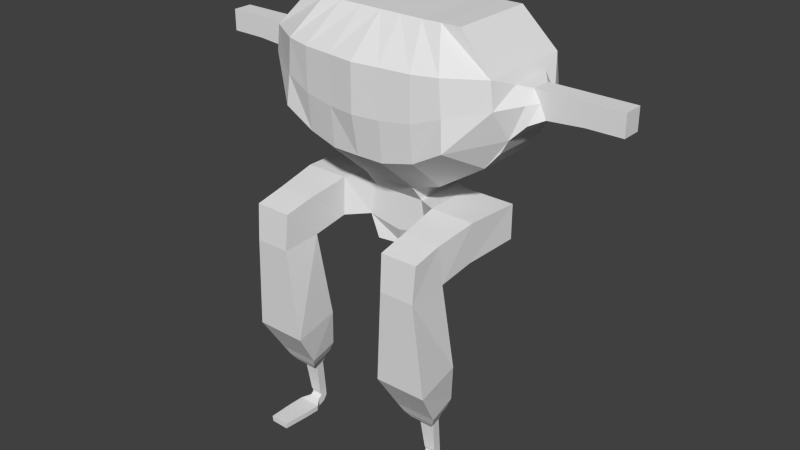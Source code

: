 # Source: InitialConcept.blend  (saved by Blender 2.68.0; exported with 4.5.12 LTS)
import bpy
from mathutils import Matrix  # noqa: F401  (used for matrix-valued properties, if any)

bpy.ops.wm.read_factory_settings(use_empty=True)
scene = bpy.context.scene
scene.name = 'Scene'

# ---- collections
col_collection_1 = bpy.data.collections.new('Collection 1'); scene.collection.children.link(col_collection_1)

# ---- materials (node trees are filled in below, after node groups)
mat_material = bpy.data.materials.new('Material')
mat_material.alpha_threshold = 0.0
mat_material.use_transparent_shadow = False
mat_material.roughness = 0.5
mat_material.line_color = (0.0, 0.0, 0.0, 1.0)

# ---- material node trees

# ---- world
world_world = bpy.data.worlds.new('World'); scene.world = world_world
world_world.color = (0.05088, 0.05088, 0.05088)
world_world.use_sun_shadow = False
world_world.sun_shadow_jitter_overblur = 0.0
world_world.cycles.sampling_method = 'MANUAL'
world_world.cycles.sample_map_resolution = 256

# ---- meshes
me_cube = bpy.data.meshes.new('Cube')
me_cube.from_pydata([(-0.6115, -0.1632, -0.9733), (-0.9326, -0.1799, -0.987), (-0.2196, -0.18, 0.3366), (-1.264, -0.18, 0.3366), (-0.6591, 0.0, -0.987), (-0.9468, 0.0, -0.987), (-0.1967, 0.0, 0.3366), (-1.264, 0.0, 0.3366), (-0.6074, -0.2215, -0.8168), (-0.9238, -0.1905, -0.8168), (-0.6074, 0.0, -0.8579), (-0.9468, 0.0, -0.8579), (-0.6074, -0.18, -0.6014), (-0.9468, -0.18, -0.6014), (-0.6074, 0.0, -0.6042), (-0.9468, 0.0, -0.599), (-0.4997, -0.3553, -0.8297), (-0.8758, -0.3278, -0.8129), (-0.4997, -0.345, -0.5658), (-0.8758, -0.3278, -0.5786), (-0.4997, -0.6314, -0.8297), (-0.8758, -0.6589, -0.8129), (-0.4997, -0.6413, -0.5658), (-0.8758, -0.6589, -0.5786), (0.003755, -0.3766, -0.8922), (-0.01681, -0.3694, -0.6517), (0.002113, -0.6092, -0.8917), (-0.01854, -0.615, -0.6511), (-0.218, -0.3657, -0.6111), (-0.2555, -0.3635, -0.8737), (-0.2201, -0.6161, -0.6104), (-0.2573, -0.6186, -0.8731), (-0.394, -0.5997, -1.747), (-0.3925, -0.3846, -1.748), (-0.175, -0.6334, -1.77), (-0.173, -0.354, -1.771), (-0.377, -0.5768, -1.815), (-0.3758, -0.4081, -1.816), (-0.2053, -0.6032, -1.833), (-0.2037, -0.3841, -1.834), (-0.3582, -0.554, -1.863), (-0.3573, -0.4313, -1.864), (-0.2332, -0.5733, -1.876), (-0.2321, -0.4139, -1.877), (-0.3473, -0.5419, -1.903), (-0.3466, -0.4438, -1.903), (-0.289, -0.5451, -1.912), (-0.2882, -0.4414, -1.912), (-0.3792, -0.53, -2.125), (-0.3787, -0.4562, -2.125), (-0.3209, -0.5325, -2.135), (-0.3203, -0.4546, -2.135), (-0.384, -0.5297, -2.194), (-0.3824, -0.456, -2.194), (-0.3332, -0.5329, -2.164), (-0.3315, -0.455, -2.164), (-0.359, -0.53, -2.229), (-0.3568, -0.4563, -2.229), (-0.33, -0.5333, -2.178), (-0.3277, -0.4554, -2.177), (-0.3131, -0.5309, -2.252), (-0.3107, -0.4572, -2.25), (-0.3123, -0.534, -2.192), (-0.3097, -0.4561, -2.191), (-0.2639, -0.5716, -2.249), (-0.2609, -0.4274, -2.248), (-0.2639, -0.5778, -2.211), (-0.2608, -0.4254, -2.21), (0.01542, -0.5712, -2.244), (0.01823, -0.4453, -2.244), (0.01542, -0.5766, -2.207), (0.01839, -0.4436, -2.206), (-0.3631, -0.3525, -1.488), (-0.365, -0.6301, -1.487), (-0.02714, -0.3217, -1.528), (-0.02957, -0.6659, -1.527), (-0.1678, -0.4305, -2.247), (-0.1708, -0.5747, -2.247), (-0.1677, -0.4286, -2.209), (-0.1708, -0.581, -2.21), (-0.5199, -0.18, -0.4863), (-0.9468, -0.18, -0.4863), (-0.5199, 0.0, -0.4888), (-0.9468, 0.0, -0.4841), (-0.2424, -0.3837, 0.3366), (-1.215, -0.3837, 0.3366), (-0.5199, -0.3837, -0.4224), (-0.9468, -0.3837, -0.4224), (-0.2814, -0.5484, 0.3427), (-1.215, -0.5484, 0.3427), (-0.5199, -0.6958, -0.2172), (-0.9468, -0.6958, -0.2172), (-0.4242, -0.7814, 0.3445), (-1.063, -0.7814, 0.3445), (-0.5423, -0.7814, -0.1129), (-0.9285, -0.7814, -0.1129), (-0.2464, -0.18, -0.2385), (-1.245, -0.18, -0.2385), (-0.2464, 0.0, -0.2402), (-1.245, 0.0, -0.2369), (-0.2688, -0.3837, -0.1937), (-1.215, -0.3837, -0.1937), (-0.2688, -0.5828, -0.08119), (-1.215, -0.5828, -0.04852), (-0.5498, -0.8274, -0.02405), (-0.9378, -0.8274, -0.02405), (-0.4541, -0.1399, 0.5754), (-1.03, -0.1399, 0.5754), (-0.4541, 0.0, 0.5754), (-1.03, 0.0, 0.5754), (-0.4541, -0.2937, 0.5754), (-1.03, -0.2937, 0.5754), (-0.4541, -0.4236, 0.5791), (-1.03, -0.4236, 0.5791), (-0.4553, -0.5548, 0.5802), (-1.031, -0.5548, 0.5802), (-0.5987, -0.8224, 0.2829), (-0.8889, -0.8224, 0.2829), (-0.5993, -0.9097, 0.06536), (-0.8884, -0.9097, 0.06536), (-0.6771, -0.8877, 0.2568), (-0.8106, -0.8877, 0.2568), (-0.6774, -0.975, 0.09143), (-0.8103, -0.975, 0.09143), (-0.6771, -1.452, 0.2568), (-0.8106, -1.452, 0.2568), (-0.6774, -1.452, 0.1126), (-0.8103, -1.452, 0.1126), (-0.2196, -0.18, 0.02779), (-1.264, -0.18, 0.02779), (-0.1967, 0.0, 0.02685), (-1.264, 0.0, 0.02861), (-0.2424, -0.3837, 0.0518), (-1.215, -0.3837, 0.0518), (-0.2814, -0.5668, 0.1151), (-1.215, -0.5668, 0.1326), (-0.4249, -0.8019, 0.1728), (-1.063, -0.8019, 0.1728), (-0.599, -0.8902, 0.1774), (-0.8886, -0.8902, 0.1774), (-0.6772, -0.935, 0.1793), (-0.8104, -0.935, 0.1793), (-0.6772, -1.452, 0.1793), (-0.8104, -1.452, 0.1793), (-0.8103, -1.216, 0.1113), (-0.8106, -1.211, 0.2568), (-0.6771, -1.211, 0.2568), (-0.6774, -1.216, 0.1113), (-0.8104, -1.213, 0.1793), (-0.6772, -1.213, 0.1793)], [], [(4, 0, 1, 5), (88, 84, 110, 112), (130, 6, 2, 128), (81, 80, 86, 87), (129, 3, 7, 131), (4, 10, 8, 0), (0, 8, 9, 1), (1, 9, 11, 5), (10, 14, 12, 8), (8, 12, 18, 16), (9, 13, 15, 11), (29, 28, 25, 24), (13, 9, 17, 19), (12, 13, 19, 18), (9, 8, 16, 17), (20, 22, 23, 21), (19, 17, 21, 23), (18, 19, 23, 22), (17, 16, 20, 21), (24, 25, 27, 26), (28, 30, 27, 25), (30, 31, 26, 27), (16, 18, 28, 29), (18, 22, 30, 28), (22, 20, 31, 30), (20, 16, 29, 31), (72, 74, 35, 33), (73, 72, 33, 32), (75, 73, 32, 34), (34, 32, 36, 38), (74, 75, 34, 35), (37, 39, 43, 41), (35, 34, 38, 39), (32, 33, 37, 36), (33, 35, 39, 37), (40, 41, 45, 44), (38, 36, 40, 42), (39, 38, 42, 43), (36, 37, 41, 40), (47, 46, 50, 51), (41, 43, 47, 45), (42, 40, 44, 46), (43, 42, 46, 47), (51, 50, 54, 55), (44, 45, 49, 48), (45, 47, 51, 49), (46, 44, 48, 50), (54, 52, 56, 58), (48, 49, 53, 52), (49, 51, 55, 53), (50, 48, 52, 54), (57, 59, 63, 61), (55, 54, 58, 59), (52, 53, 57, 56), (53, 55, 59, 57), (61, 63, 67, 65), (58, 56, 60, 62), (59, 58, 62, 63), (56, 57, 61, 60), (77, 76, 69, 68), (62, 60, 64, 66), (63, 62, 66, 67), (60, 61, 65, 64), (70, 68, 69, 71), (76, 78, 71, 69), (79, 77, 68, 70), (78, 79, 70, 71), (29, 24, 74, 72), (31, 29, 72, 73), (26, 31, 73, 75), (24, 26, 75, 74), (64, 65, 76, 77), (65, 67, 78, 76), (66, 64, 77, 79), (67, 66, 79, 78), (14, 82, 80, 12), (12, 80, 81, 13), (13, 81, 83, 15), (101, 87, 91, 103), (84, 2, 106, 110), (128, 2, 84, 132), (97, 81, 87, 101), (103, 91, 95, 105), (85, 89, 113, 111), (87, 86, 90, 91), (132, 84, 88, 134), (136, 92, 116, 138), (7, 3, 107, 109), (91, 90, 94, 95), (134, 88, 92, 136), (82, 98, 96, 80), (81, 97, 99, 83), (133, 101, 103, 135), (80, 96, 100, 86), (129, 97, 101, 133), (135, 103, 105, 137), (86, 100, 102, 90), (94, 104, 105, 95), (90, 102, 104, 94), (108, 109, 107, 106), (106, 107, 111, 110), (110, 111, 113, 112), (112, 113, 115, 114), (89, 93, 115, 113), (2, 6, 108, 106), (92, 88, 112, 114), (93, 92, 114, 115), (3, 85, 111, 107), (116, 117, 121, 120), (137, 105, 119, 139), (92, 93, 117, 116), (105, 104, 118, 119), (148, 144, 127, 143), (119, 118, 122, 123), (138, 116, 120, 140), (139, 119, 123, 141), (142, 124, 125, 143), (146, 145, 125, 124), (144, 147, 126, 127), (149, 146, 124, 142), (98, 130, 128, 96), (97, 129, 131, 99), (96, 128, 132, 100), (100, 132, 134, 102), (104, 136, 138, 118), (102, 134, 136, 104), (85, 133, 135, 89), (3, 129, 133, 85), (89, 135, 137, 93), (93, 137, 139, 117), (145, 148, 143, 125), (118, 138, 140, 122), (117, 139, 141, 121), (126, 142, 143, 127), (147, 149, 142, 126), (141, 123, 144, 148), (120, 121, 145, 146), (123, 122, 147, 144), (140, 120, 146, 149), (121, 141, 148, 145), (122, 140, 149, 147)])
me_cube.materials.append(mat_material)
me_cube.use_remesh_preserve_volume = False
me_cube.use_remesh_preserve_attributes = False
me_cube.use_mirror_vertex_groups = False
me_cube.update()

# ---- objects
ob_robot = bpy.data.objects.new('Robot', me_cube)

# ---- transforms, parenting, visibility, modifiers, constraints
ob_robot.location = (0.5989, 0.0, 0.0)
ob_robot.rotation_euler = (0.0, 0.0, 4.712)
ob_robot.lock_rotations_4d = False
ob_robot.empty_display_type = 'ARROWS'
ob_robot.lineart.crease_threshold = 0.0
_m = ob_robot.modifiers.new('Mirror', 'MIRROR')
_m.use_axis = (False, True, False)
_m.use_clip = True

# ---- collection membership
col_collection_1.objects.link(ob_robot)

# ---- scene / render settings (as saved in the file)
scene.frame_start = 1; scene.frame_end = 250; scene.frame_set(1)
scene.render.engine = 'BLENDER_EEVEE_NEXT'
scene.render.image_settings.color_mode = 'RGB'
scene.render.image_settings.compression = 90
scene.render.resolution_percentage = 50
scene.render.dither_intensity = 0.0
scene.cycles.use_denoising = False
scene.cycles.samples = 10
scene.cycles.sampling_pattern = 'TABULATED_SOBOL'
scene.cycles.light_sampling_threshold = 0.0
scene.cycles.use_adaptive_sampling = False
scene.cycles.use_light_tree = False
scene.cycles.blur_glossy = 0.0
scene.cycles.volume_bounces = 1
scene.cycles.pixel_filter_type = 'GAUSSIAN'
scene.cycles.sample_clamp_indirect = 0.0
scene.view_settings.view_transform = 'Standard'
bpy.context.view_layer.update()

# ---- added for rendering (the .blend has no active camera and no usable light): camera, sun
cam_auto = bpy.data.cameras.new('AutoCamera')
cam_auto.lens = 50.0
cam_auto.sensor_width = 36.0
cam_auto.clip_end = 1000.0
ob_auto_camera = bpy.data.objects.new('AutoCamera', cam_auto)
scene.collection.objects.link(ob_auto_camera)
ob_auto_camera.location = (4.53523, -4.10087, 2.31342)
ob_auto_camera.rotation_euler = (1.09748, -7.21219e-08, 0.694738)
scene.camera = ob_auto_camera
light_auto_sun = bpy.data.lights.new('AutoSun', 'SUN')
light_auto_sun.energy = 3.0
light_auto_sun.angle = 0.0523599
ob_auto_sun = bpy.data.objects.new('AutoSun', light_auto_sun)
scene.collection.objects.link(ob_auto_sun)
ob_auto_sun.rotation_euler = (0.872665, 0.174533, 0.523599)
bpy.context.view_layer.update()
